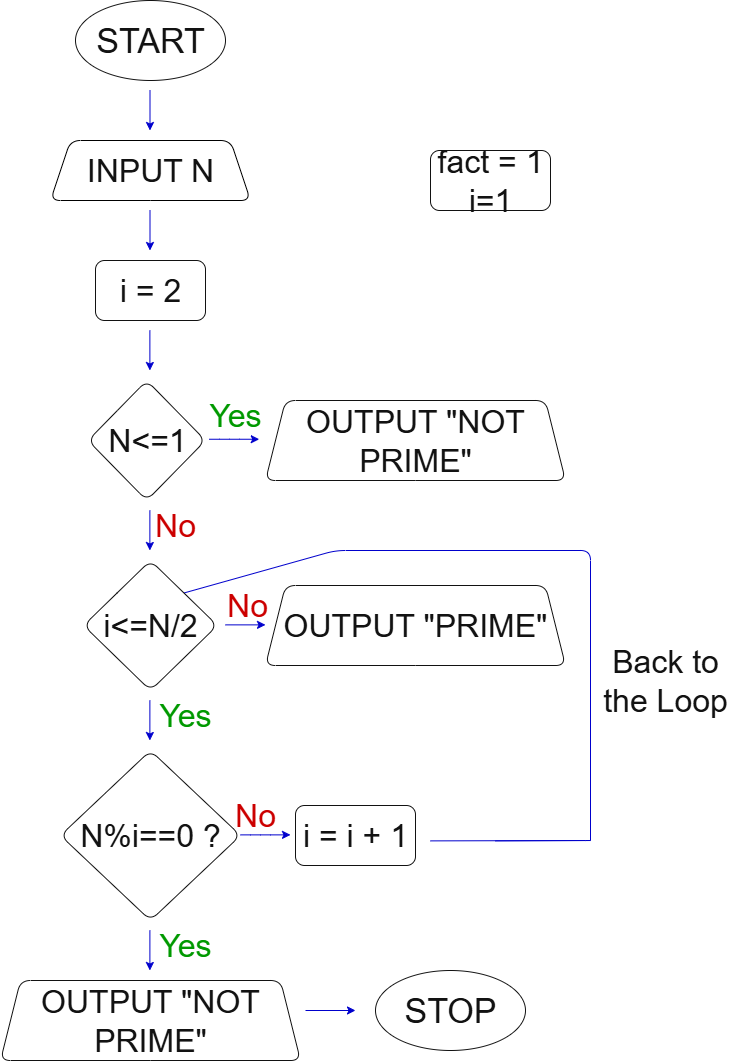

The diagram above was exported from draw.io. Its source (the exported page's mxGraphModel, read from the mxfile embedded in the PNG):
<mxGraphModel dx="1591" dy="831" grid="1" gridSize="10" guides="1" tooltips="1" connect="1" arrows="1" fold="1" page="1" pageScale="1" pageWidth="850" pageHeight="1100" background="light-dark(#FFFFFF,#FFFFFF)" math="0" shadow="0">
  <root>
    <object label="" id="0">
      <mxCell />
    </object>
    <mxCell id="1" parent="0" />
    <mxCell id="iNBDRBgkFtDtkw4fPb23-2" value="START" style="ellipse;whiteSpace=wrap;html=1;fillColor=none;perimeterSpacing=13;labelBackgroundColor=none;strokeColor=#FFFFFF;fontColor=#FFFFFF;fontSize=34;rounded=1;" vertex="1" parent="1">
      <mxGeometry x="360" y="10" width="150" height="80" as="geometry" />
    </mxCell>
    <mxCell id="iNBDRBgkFtDtkw4fPb23-4" value="INPUT N" style="shape=trapezoid;perimeter=trapezoidPerimeter;whiteSpace=wrap;html=1;fixedSize=1;strokeColor=light-dark(#000000,#000000);fontColor=#FFFFFF;fillColor=none;fontSize=32;rounded=1;" vertex="1" parent="1">
      <mxGeometry x="335" y="150" width="200" height="60" as="geometry" />
    </mxCell>
    <mxCell id="iNBDRBgkFtDtkw4fPb23-5" value="fact = 1&lt;div&gt;i=1&lt;/div&gt;" style="rounded=1;whiteSpace=wrap;html=1;strokeColor=#FFFFFF;fontColor=#FFFFFF;fillColor=none;fontSize=32;" vertex="1" parent="1">
      <mxGeometry x="715" y="160" width="120" height="60" as="geometry" />
    </mxCell>
    <mxCell id="iNBDRBgkFtDtkw4fPb23-6" value="" style="edgeStyle=none;orthogonalLoop=1;jettySize=auto;html=1;rounded=1;strokeColor=light-dark(#23445D,#0000CC);" edge="1" parent="1">
      <mxGeometry width="100" relative="1" as="geometry">
        <mxPoint x="434.5" y="100" as="sourcePoint" />
        <mxPoint x="434.5" y="140" as="targetPoint" />
        <Array as="points" />
      </mxGeometry>
    </mxCell>
    <mxCell id="iNBDRBgkFtDtkw4fPb23-7" value="" style="edgeStyle=none;orthogonalLoop=1;jettySize=auto;html=1;rounded=1;strokeColor=light-dark(#23445D,#0000CC);" edge="1" parent="1">
      <mxGeometry width="100" relative="1" as="geometry">
        <mxPoint x="434.5" y="220" as="sourcePoint" />
        <mxPoint x="434.5" y="260" as="targetPoint" />
        <Array as="points" />
      </mxGeometry>
    </mxCell>
    <mxCell id="iNBDRBgkFtDtkw4fPb23-8" value="" style="edgeStyle=none;orthogonalLoop=1;jettySize=auto;html=1;rounded=1;strokeColor=light-dark(#23445D,#0000CC);" edge="1" parent="1">
      <mxGeometry width="100" relative="1" as="geometry">
        <mxPoint x="434.37" y="520" as="sourcePoint" />
        <mxPoint x="434.37" y="560" as="targetPoint" />
        <Array as="points" />
      </mxGeometry>
    </mxCell>
    <mxCell id="iNBDRBgkFtDtkw4fPb23-9" value="N&amp;lt;=1" style="rhombus;whiteSpace=wrap;html=1;strokeColor=#FFFFFF;fontColor=#FFFFFF;fillColor=none;fontSize=32;rounded=1;" vertex="1" parent="1">
      <mxGeometry x="372.5" y="390" width="117.5" height="120" as="geometry" />
    </mxCell>
    <mxCell id="iNBDRBgkFtDtkw4fPb23-11" value="i = 2" style="rounded=1;whiteSpace=wrap;html=1;strokeColor=#FFFFFF;fontColor=#FFFFFF;fillColor=none;fontSize=32;" vertex="1" parent="1">
      <mxGeometry x="380" y="270" width="110" height="60" as="geometry" />
    </mxCell>
    <mxCell id="iNBDRBgkFtDtkw4fPb23-12" value="" style="edgeStyle=none;orthogonalLoop=1;jettySize=auto;html=1;rounded=1;strokeColor=light-dark(#23445D,#0000CC);" edge="1" parent="1">
      <mxGeometry width="100" relative="1" as="geometry">
        <mxPoint x="493.75" y="448.75" as="sourcePoint" />
        <mxPoint x="543.75" y="448.75" as="targetPoint" />
        <Array as="points">
          <mxPoint x="513.75" y="448.75" />
        </Array>
      </mxGeometry>
    </mxCell>
    <mxCell id="iNBDRBgkFtDtkw4fPb23-14" value="" style="edgeStyle=none;orthogonalLoop=1;jettySize=auto;html=1;rounded=1;strokeColor=light-dark(#23445D,#0000CC);" edge="1" parent="1">
      <mxGeometry width="100" relative="1" as="geometry">
        <mxPoint x="510" y="634.37" as="sourcePoint" />
        <mxPoint x="550" y="634.37" as="targetPoint" />
        <Array as="points" />
      </mxGeometry>
    </mxCell>
    <mxCell id="iNBDRBgkFtDtkw4fPb23-15" value="i = i + 1" style="rounded=1;whiteSpace=wrap;html=1;strokeColor=#FFFFFF;fontColor=#FFFFFF;fillColor=none;fontSize=32;" vertex="1" parent="1">
      <mxGeometry x="580" y="815" width="120" height="60" as="geometry" />
    </mxCell>
    <mxCell id="iNBDRBgkFtDtkw4fPb23-17" value="Yes" style="text;html=1;align=center;verticalAlign=middle;whiteSpace=wrap;rounded=0;fontColor=light-dark(#FFFFFF,#009900);fontSize=32;" vertex="1" parent="1">
      <mxGeometry x="490" y="410" width="60" height="30" as="geometry" />
    </mxCell>
    <mxCell id="iNBDRBgkFtDtkw4fPb23-22" value="" style="endArrow=none;html=1;rounded=1;strokeColor=light-dark(#23445D,#0000CC);exitX=1;exitY=0;exitDx=0;exitDy=0;" edge="1" parent="1" source="iNBDRBgkFtDtkw4fPb23-31">
      <mxGeometry width="50" height="50" relative="1" as="geometry">
        <mxPoint x="535" y="620" as="sourcePoint" />
        <mxPoint x="875" y="850" as="targetPoint" />
        <Array as="points">
          <mxPoint x="620" y="560" />
          <mxPoint x="875" y="560" />
        </Array>
      </mxGeometry>
    </mxCell>
    <mxCell id="iNBDRBgkFtDtkw4fPb23-23" value="" style="endArrow=none;html=1;rounded=1;strokeColor=light-dark(#23445D,#0000CC);" edge="1" parent="1">
      <mxGeometry width="50" height="50" relative="1" as="geometry">
        <mxPoint x="715" y="850.38" as="sourcePoint" />
        <mxPoint x="780" y="850.38" as="targetPoint" />
        <Array as="points">
          <mxPoint x="880" y="850" />
        </Array>
      </mxGeometry>
    </mxCell>
    <mxCell id="iNBDRBgkFtDtkw4fPb23-24" value="Back to the Loop" style="text;html=1;align=center;verticalAlign=middle;whiteSpace=wrap;rounded=0;fontColor=#FFFFFF;fontSize=32;" vertex="1" parent="1">
      <mxGeometry x="880" y="675" width="140" height="30" as="geometry" />
    </mxCell>
    <mxCell id="iNBDRBgkFtDtkw4fPb23-25" value="" style="edgeStyle=none;orthogonalLoop=1;jettySize=auto;html=1;rounded=1;strokeColor=light-dark(#23445D,#0000CC);" edge="1" parent="1">
      <mxGeometry width="100" relative="1" as="geometry">
        <mxPoint x="434.38" y="340" as="sourcePoint" />
        <mxPoint x="434.38" y="380" as="targetPoint" />
        <Array as="points" />
      </mxGeometry>
    </mxCell>
    <mxCell id="iNBDRBgkFtDtkw4fPb23-26" value="No" style="text;html=1;align=center;verticalAlign=middle;whiteSpace=wrap;rounded=0;fontColor=light-dark(#FFFFFF,#CC0000);fontSize=32;" vertex="1" parent="1">
      <mxGeometry x="430" y="520" width="60" height="30" as="geometry" />
    </mxCell>
    <mxCell id="iNBDRBgkFtDtkw4fPb23-27" value="OUTPUT &quot;NOT PRIME&quot;" style="shape=trapezoid;perimeter=trapezoidPerimeter;whiteSpace=wrap;html=1;fixedSize=1;rounded=1;strokeColor=#FFFFFF;fontColor=#FFFFFF;fillColor=none;fontSize=32;" vertex="1" parent="1">
      <mxGeometry x="550" y="410" width="300" height="80" as="geometry" />
    </mxCell>
    <mxCell id="iNBDRBgkFtDtkw4fPb23-31" value="i&amp;lt;=N/2" style="rhombus;whiteSpace=wrap;html=1;strokeColor=#FFFFFF;fontColor=#FFFFFF;fillColor=none;fontSize=32;rounded=1;" vertex="1" parent="1">
      <mxGeometry x="368.13" y="570" width="133.75" height="130" as="geometry" />
    </mxCell>
    <mxCell id="iNBDRBgkFtDtkw4fPb23-33" value="No" style="text;html=1;align=center;verticalAlign=middle;whiteSpace=wrap;rounded=0;fontColor=light-dark(#FFFFFF,#CC0000);fontSize=32;" vertex="1" parent="1">
      <mxGeometry x="501.88" y="600" width="60" height="30" as="geometry" />
    </mxCell>
    <mxCell id="iNBDRBgkFtDtkw4fPb23-34" value="OUTPUT &quot;PRIME&quot;" style="shape=trapezoid;perimeter=trapezoidPerimeter;whiteSpace=wrap;html=1;fixedSize=1;rounded=1;strokeColor=#FFFFFF;fontColor=#FFFFFF;fillColor=none;fontSize=32;" vertex="1" parent="1">
      <mxGeometry x="550" y="595" width="300" height="80" as="geometry" />
    </mxCell>
    <mxCell id="iNBDRBgkFtDtkw4fPb23-36" value="" style="edgeStyle=none;orthogonalLoop=1;jettySize=auto;html=1;rounded=1;strokeColor=light-dark(#23445D,#0000CC);" edge="1" parent="1">
      <mxGeometry width="100" relative="1" as="geometry">
        <mxPoint x="434.38" y="710" as="sourcePoint" />
        <mxPoint x="434.38" y="750" as="targetPoint" />
        <Array as="points" />
      </mxGeometry>
    </mxCell>
    <mxCell id="iNBDRBgkFtDtkw4fPb23-37" value="Yes" style="text;html=1;align=center;verticalAlign=middle;whiteSpace=wrap;rounded=0;fontColor=light-dark(#FFFFFF,#009900);fontSize=32;" vertex="1" parent="1">
      <mxGeometry x="440" y="710" width="60" height="30" as="geometry" />
    </mxCell>
    <mxCell id="iNBDRBgkFtDtkw4fPb23-38" value="N%i==0 ?" style="rhombus;whiteSpace=wrap;html=1;strokeColor=#FFFFFF;fontColor=#FFFFFF;fillColor=none;fontSize=32;rounded=1;" vertex="1" parent="1">
      <mxGeometry x="345.01" y="760" width="180" height="170" as="geometry" />
    </mxCell>
    <mxCell id="iNBDRBgkFtDtkw4fPb23-39" value="" style="edgeStyle=none;orthogonalLoop=1;jettySize=auto;html=1;rounded=1;strokeColor=light-dark(#23445D,#0000CC);" edge="1" parent="1">
      <mxGeometry width="100" relative="1" as="geometry">
        <mxPoint x="525.01" y="844.38" as="sourcePoint" />
        <mxPoint x="575.01" y="844.38" as="targetPoint" />
        <Array as="points">
          <mxPoint x="545.01" y="844.38" />
        </Array>
      </mxGeometry>
    </mxCell>
    <mxCell id="iNBDRBgkFtDtkw4fPb23-40" value="No" style="text;html=1;align=center;verticalAlign=middle;whiteSpace=wrap;rounded=0;fontColor=light-dark(#FFFFFF,#CC0000);fontSize=32;" vertex="1" parent="1">
      <mxGeometry x="510" y="810" width="60" height="30" as="geometry" />
    </mxCell>
    <mxCell id="iNBDRBgkFtDtkw4fPb23-42" value="" style="edgeStyle=none;orthogonalLoop=1;jettySize=auto;html=1;rounded=1;strokeColor=light-dark(#23445D,#0000CC);" edge="1" parent="1">
      <mxGeometry width="100" relative="1" as="geometry">
        <mxPoint x="434.39" y="940" as="sourcePoint" />
        <mxPoint x="434.39" y="980" as="targetPoint" />
        <Array as="points" />
      </mxGeometry>
    </mxCell>
    <mxCell id="iNBDRBgkFtDtkw4fPb23-43" value="Yes" style="text;html=1;align=center;verticalAlign=middle;whiteSpace=wrap;rounded=0;fontColor=light-dark(#FFFFFF,#009900);fontSize=32;" vertex="1" parent="1">
      <mxGeometry x="440" y="940" width="60" height="30" as="geometry" />
    </mxCell>
    <mxCell id="iNBDRBgkFtDtkw4fPb23-44" value="OUTPUT &quot;NOT PRIME&quot;" style="shape=trapezoid;perimeter=trapezoidPerimeter;whiteSpace=wrap;html=1;fixedSize=1;rounded=1;strokeColor=#FFFFFF;fontColor=#FFFFFF;fillColor=none;fontSize=32;" vertex="1" parent="1">
      <mxGeometry x="285" y="990" width="300" height="80" as="geometry" />
    </mxCell>
    <mxCell id="iNBDRBgkFtDtkw4fPb23-46" value="" style="edgeStyle=none;orthogonalLoop=1;jettySize=auto;html=1;rounded=1;strokeColor=light-dark(#23445D,#0000CC);" edge="1" parent="1">
      <mxGeometry width="100" relative="1" as="geometry">
        <mxPoint x="590" y="1020" as="sourcePoint" />
        <mxPoint x="640" y="1020" as="targetPoint" />
        <Array as="points" />
      </mxGeometry>
    </mxCell>
    <mxCell id="iNBDRBgkFtDtkw4fPb23-47" value="STOP" style="ellipse;whiteSpace=wrap;html=1;fillColor=none;perimeterSpacing=13;labelBackgroundColor=none;strokeColor=#FFFFFF;fontColor=#FFFFFF;fontSize=34;rounded=1;" vertex="1" parent="1">
      <mxGeometry x="660" y="980" width="150" height="80" as="geometry" />
    </mxCell>
  </root>
</mxGraphModel>